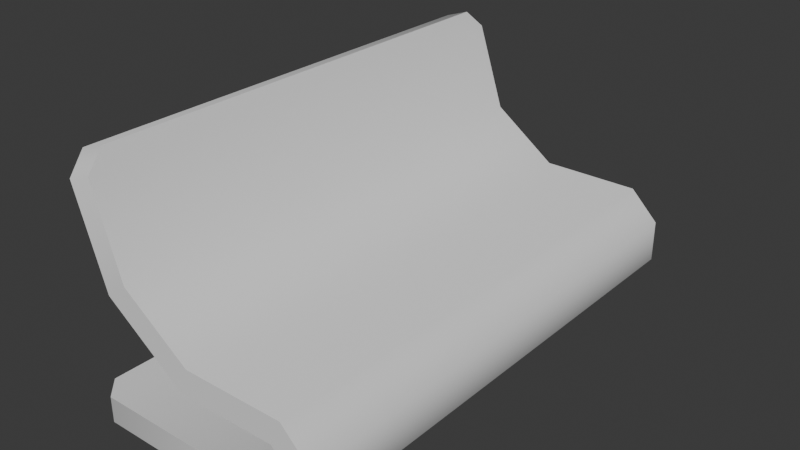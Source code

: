# Source: BrustalistBench1.blend  (saved by Blender 5.0.119; exported with 4.5.12 LTS)
import bpy
from mathutils import Matrix  # noqa: F401  (used for matrix-valued properties, if any)

bpy.ops.wm.read_factory_settings(use_empty=True)
scene = bpy.context.scene
scene.name = 'Scene'

# ---- collections
col_collection = bpy.data.collections.new('Collection'); scene.collection.children.link(col_collection)

# ---- world
world_world = bpy.data.worlds.new('World'); scene.world = world_world
world_world.use_nodes = True; world_world.node_tree.nodes.clear()
_N = world_world.node_tree.nodes; _L = world_world.node_tree.links
n0 = _N.new('ShaderNodeOutputWorld'); n0.name = 'World Output'; n0.location = (200, 100)
n1 = _N.new('ShaderNodeBackground'); n1.name = 'Background'; n1.location = (-200, 100)
n1.inputs[0].default_value = (0.05088, 0.05088, 0.05088, 1.0)
_L.new(n1.outputs[0], n0.inputs[0])
n0.is_active_output = True
world_world.color = (0.05088, 0.05088, 0.05088)
world_world.sun_shadow_jitter_overblur = 0.0

# ---- meshes
me_plane = bpy.data.meshes.new('Plane')
me_plane.from_pydata([(0.8573, -1.0, 0.103), (0.9, -1.0, -1.111e-05), (0.8573, 1.0, 0.103), (0.9, 1.0, -1.111e-05), (0.8573, -1.0, 0.297), (0.9, -1.0, 0.4), (0.8573, 1.0, 0.297), (0.9, 1.0, 0.4), (0.4667, -1.0, 0.297), (0.5, -1.0, 0.4), (0.1496, -1.0, 0.5256), (0.2368, -1.0, 0.5898), (0.1496, 1.0, 0.5256), (0.2368, 1.0, 0.5898), (0.5, 1.0, 0.4), (0.4667, 1.0, 0.297), (0.9127, -1.0, 0.1583), (1.016, -1.0, 0.1157), (1.016, -1.0, 0.2844), (0.9127, -1.0, 0.2417), (0.9127, 1.0, 0.2417), (1.016, 1.0, 0.2844), (0.9127, 1.0, 0.1583), (1.016, 1.0, 0.1157), (0.07635, -1.0, -1.06e-06), (0.0, -0.9236, 0.0), (0.0, -0.9236, 0.103), (0.07635, -1.0, 0.103), (0.0, 0.9236, 0.0), (0.07635, 1.0, -1.06e-06), (0.07635, 1.0, 0.103), (0.0, 0.9236, 0.103), (0.1, -0.9236, 1.0), (0.1242, -1.0, 0.9276), (0.02643, -1.0, 0.895), (0.002286, -0.9236, 0.9674), (0.1242, 1.0, 0.9276), (0.1, 0.9236, 1.0), (0.002286, 0.9236, 0.9674), (0.02643, 1.0, 0.895)], [], [(10, 8, 9, 11), (15, 12, 13, 14), (6, 15, 14, 7), (8, 4, 5, 9), (22, 20, 21, 23), (19, 16, 17, 18), (16, 0, 1, 17), (2, 22, 23, 3), (4, 19, 18, 5), (20, 6, 7, 21), (11, 9, 14, 13), (10, 12, 15, 8), (5, 7, 14, 9), (4, 8, 15, 6), (23, 21, 18, 17), (22, 16, 19, 20), (17, 1, 3, 23), (16, 22, 2, 0), (5, 18, 21, 7), (4, 6, 20, 19), (24, 27, 26, 25), (28, 31, 30, 29), (32, 35, 34, 33), (36, 39, 38, 37), (1, 24, 25, 28, 29, 3), (0, 27, 24, 1), (28, 25, 26, 31), (0, 2, 30, 31, 26, 27), (30, 2, 3, 29), (11, 13, 36, 37, 32, 33), (34, 10, 11, 33), (32, 37, 38, 35), (10, 34, 35, 38, 39, 12), (12, 39, 36, 13)])
me_plane.polygons.foreach_set('use_smooth', [True] * 34)
_k = set([(0, 16), (0, 27), (1, 17), (1, 24), (2, 22), (2, 30), (3, 23), (3, 29), (4, 8), (4, 19), (5, 9), (5, 18), (6, 15), (6, 20), (7, 14), (7, 21), (8, 10), (9, 11), (10, 34), (11, 33), (12, 15), (12, 39), (13, 14), (13, 36), (16, 19), (17, 18), (20, 22), (21, 23), (24, 25), (25, 28), (26, 27), (26, 31), (28, 29), (30, 31), (32, 33), (32, 37), (34, 35), (35, 38), (36, 37), (38, 39)])
me_plane.attributes.new('sharp_edge', 'BOOLEAN', 'EDGE').data.foreach_set('value', [ (min(e.vertices), max(e.vertices)) in _k for e in me_plane.edges])
_uv = me_plane.uv_layers.new(name='UVMap')
_uv.uv.foreach_set('vector', [1.0, 0.0, 1.0, 0.0, 1.0, 0.0, 1.0, 0.0, 1.0, 1.0, 1.0, 1.0, 1.0, 1.0, 1.0, 1.0, 1.0, 1.0, 1.0, 1.0, 1.0, 1.0, 1.0, 1.0, 1.0, 0.0, 1.0, 0.0, 1.0, 0.0, 1.0, 0.0, 0.9157, 1.0, 1.0, 1.0, 1.0, 1.0, 0.9157, 1.0, 1.0, 0.0, 0.9157, 0.0, 0.9157, 0.0, 1.0, 0.0, 0.9157, 0.0, 0.8, 0.0, 0.8, 0.0, 0.9157, 0.0, 0.8, 1.0, 0.9157, 1.0, 0.9157, 1.0, 0.8, 1.0, 1.0, 0.0, 1.0, 0.0, 1.0, 0.0, 1.0, 0.0, 1.0, 1.0, 1.0, 1.0, 1.0, 1.0, 1.0, 1.0, 1.0, 0.0, 1.0, 0.0, 1.0, 1.0, 1.0, 1.0, 1.0, 0.0, 1.0, 1.0, 1.0, 1.0, 1.0, 0.0, 1.0, 0.0, 1.0, 1.0, 1.0, 1.0, 1.0, 0.0, 1.0, 0.0, 1.0, 0.0, 1.0, 1.0, 1.0, 1.0, 0.9157, 1.0, 1.0, 1.0, 1.0, 0.0, 0.9157, 0.0, 0.9157, 1.0, 0.9157, 0.0, 1.0, 0.0, 1.0, 1.0, 0.9157, 0.0, 0.8, 0.0, 0.8, 1.0, 0.9157, 1.0, 0.9157, 0.0, 0.9157, 1.0, 0.8, 1.0, 0.8, 0.0, 1.0, 0.0, 1.0, 0.0, 1.0, 1.0, 1.0, 1.0, 1.0, 0.0, 1.0, 1.0, 1.0, 1.0, 1.0, 0.0, 0.07635, 0.0, 0.08066, 0.0, 0.0, 0.03818, 0.0, 0.03818, 0.0, 0.9618, 0.0, 0.9618, 0.08066, 1.0, 0.07635, 1.0, 1.0, 0.03818, 1.0, 0.03818, 1.0, 0.0, 1.0, 0.0, 1.0, 1.0, 1.0, 1.0, 1.0, 0.9618, 1.0, 0.9618, 0.8, 0.0, 0.07635, 0.0, 0.0, 0.03818, 0.0, 0.9618, 0.07635, 1.0, 0.8, 1.0, 0.8, 0.0, 0.08066, 0.0, 0.07635, 0.0, 0.8, 0.0, 0.0, 0.9618, 0.0, 0.03818, 0.0, 0.03818, 0.0, 0.9618, 0.8, 0.0, 0.8, 1.0, 0.08066, 1.0, 0.0, 0.9618, 0.0, 0.03818, 0.08066, 0.0, 0.08066, 1.0, 0.8, 1.0, 0.8, 1.0, 0.07635, 1.0, 1.0, 0.0, 1.0, 1.0, 1.0, 1.0, 1.0, 0.9618, 1.0, 0.03818, 1.0, 0.0, 1.0, 0.0, 1.0, 0.0, 1.0, 0.0, 1.0, 0.0, 1.0, 0.03818, 1.0, 0.9618, 1.0, 0.9618, 1.0, 0.03818, 1.0, 0.0, 1.0, 0.0, 1.0, 0.03818, 1.0, 0.9618, 1.0, 1.0, 1.0, 1.0, 1.0, 1.0, 1.0, 1.0, 1.0, 1.0, 1.0, 1.0])
me_plane.update()

# ---- objects
ob_plane = bpy.data.objects.new('Plane', me_plane)

# ---- transforms, parenting, visibility, modifiers, constraints
ob_plane.location = (0.0, 0.0, 0.0)

# ---- collection membership
col_collection.objects.link(ob_plane)

# ---- scene / render settings (as saved in the file)
scene.frame_start = 1; scene.frame_end = 250; scene.frame_set(1)
scene.render.engine = 'BLENDER_EEVEE_NEXT'
scene.render.bake_bias = 0.0
scene.render.bake_samples = 0
scene.cycles.sampling_pattern = 'TABULATED_SOBOL'
scene.eevee.use_volume_custom_range = False
bpy.context.view_layer.update()

# ---- added for rendering (the .blend has no active camera and no usable light): camera, sun
cam_auto = bpy.data.cameras.new('AutoCamera')
cam_auto.lens = 50.0
cam_auto.sensor_width = 36.0
cam_auto.clip_end = 1000.0
ob_auto_camera = bpy.data.objects.new('AutoCamera', cam_auto)
scene.collection.objects.link(ob_auto_camera)
ob_auto_camera.location = (2.78016, -2.72677, 2.31785)
ob_auto_camera.rotation_euler = (1.09748, -7.21219e-08, 0.694738)
scene.camera = ob_auto_camera
light_auto_sun = bpy.data.lights.new('AutoSun', 'SUN')
light_auto_sun.energy = 3.0
light_auto_sun.angle = 0.0523599
ob_auto_sun = bpy.data.objects.new('AutoSun', light_auto_sun)
scene.collection.objects.link(ob_auto_sun)
ob_auto_sun.rotation_euler = (0.872665, 0.174533, 0.523599)
bpy.context.view_layer.update()
